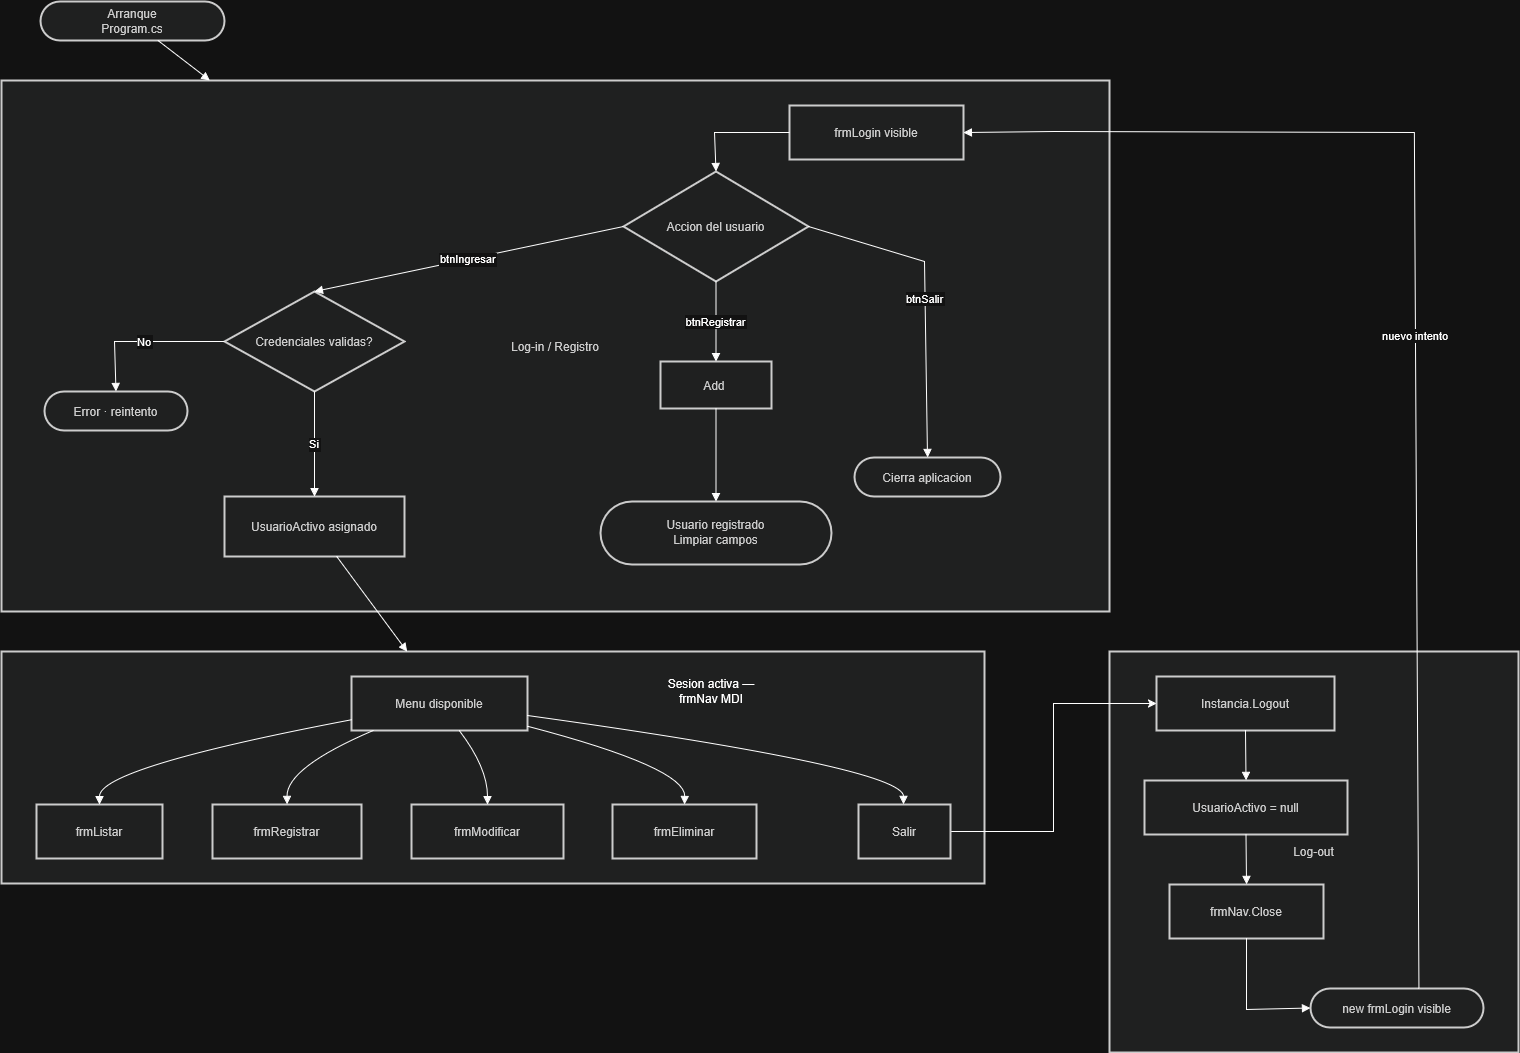

The diagram above was exported from draw.io. Its source (the exported page's mxGraphModel, read from the mxfile embedded in the PNG):
<mxGraphModel dx="2020" dy="1181" grid="1" gridSize="10" guides="1" tooltips="1" connect="1" arrows="1" fold="1" page="1" pageScale="1" pageWidth="827" pageHeight="1169" math="0" shadow="0">
  <root>
    <mxCell id="0" />
    <mxCell id="1" parent="0" />
    <mxCell id="Nq1tya_8NPV_e0_HNYhQ-1" parent="1" style="whiteSpace=wrap;strokeWidth=2;fillColor=light-dark(#eeeeee,#1f2020);strokeColor=light-dark(#999999,#cccccc);fontColor=light-dark(#333333,#cccccc);" value="Log-out" vertex="1">
      <mxGeometry height="401" width="409" x="1195" y="680" as="geometry" />
    </mxCell>
    <mxCell id="Nq1tya_8NPV_e0_HNYhQ-2" parent="1" style="whiteSpace=wrap;strokeWidth=2;fillColor=light-dark(#eeeeee,#1f2020);strokeColor=light-dark(#999999,#cccccc);fontColor=light-dark(#333333,#cccccc);" value="" vertex="1">
      <mxGeometry height="232" width="983" x="87" y="680" as="geometry" />
    </mxCell>
    <mxCell id="Nq1tya_8NPV_e0_HNYhQ-3" parent="1" style="whiteSpace=wrap;strokeWidth=2;fillColor=light-dark(#eeeeee,#1f2020);strokeColor=light-dark(#999999,#cccccc);fontColor=light-dark(#333333,#cccccc);" value="Log-in / Registro" vertex="1">
      <mxGeometry height="531" width="1108" x="87" y="109" as="geometry" />
    </mxCell>
    <mxCell id="Nq1tya_8NPV_e0_HNYhQ-4" parent="1" style="rounded=1;whiteSpace=wrap;arcSize=50;strokeWidth=2;fillColor=light-dark(#eeeeee,#1f2020);strokeColor=light-dark(#999999,#cccccc);fontColor=light-dark(#333333,#cccccc);" value="Arranque&#10;Program.cs" vertex="1">
      <mxGeometry height="39" width="184" x="126" y="30" as="geometry" />
    </mxCell>
    <mxCell id="Nq1tya_8NPV_e0_HNYhQ-5" parent="1" style="whiteSpace=wrap;strokeWidth=2;fillColor=light-dark(#eeeeee,#1f2020);strokeColor=light-dark(#999999,#cccccc);fontColor=light-dark(#333333,#cccccc);" value="frmLogin visible" vertex="1">
      <mxGeometry height="54" width="174" x="875" y="134" as="geometry" />
    </mxCell>
    <mxCell id="Nq1tya_8NPV_e0_HNYhQ-6" parent="1" style="rhombus;strokeWidth=2;whiteSpace=wrap;fillColor=light-dark(#eeeeee,#1f2020);strokeColor=light-dark(#999999,#cccccc);fontColor=light-dark(#333333,#cccccc);" value="Accion del usuario" vertex="1">
      <mxGeometry height="110" width="185" x="709" y="200" as="geometry" />
    </mxCell>
    <mxCell id="Nq1tya_8NPV_e0_HNYhQ-7" parent="1" style="rhombus;strokeWidth=2;whiteSpace=wrap;fillColor=light-dark(#eeeeee,#1f2020);strokeColor=light-dark(#999999,#cccccc);fontColor=light-dark(#333333,#cccccc);" value="Credenciales validas?" vertex="1">
      <mxGeometry height="100" width="180" x="310" y="320" as="geometry" />
    </mxCell>
    <mxCell id="Nq1tya_8NPV_e0_HNYhQ-8" parent="1" style="whiteSpace=wrap;strokeWidth=2;fillColor=light-dark(#eeeeee,#1f2020);strokeColor=light-dark(#999999,#cccccc);fontColor=light-dark(#333333,#cccccc);" value="Add " vertex="1">
      <mxGeometry height="47" width="111" x="746" y="390" as="geometry" />
    </mxCell>
    <mxCell id="Nq1tya_8NPV_e0_HNYhQ-9" parent="1" style="rounded=1;whiteSpace=wrap;arcSize=50;strokeWidth=2;fillColor=light-dark(#eeeeee,#1f2020);strokeColor=light-dark(#999999,#cccccc);fontColor=light-dark(#333333,#cccccc);" value="Cierra aplicacion" vertex="1">
      <mxGeometry height="39" width="146" x="940" y="486" as="geometry" />
    </mxCell>
    <mxCell id="Nq1tya_8NPV_e0_HNYhQ-10" parent="1" style="rounded=1;whiteSpace=wrap;arcSize=50;strokeWidth=2;fillColor=light-dark(#eeeeee,#1f2020);strokeColor=light-dark(#999999,#cccccc);fontColor=light-dark(#333333,#cccccc);" value="Error · reintento" vertex="1">
      <mxGeometry height="39" width="143" x="130" y="420" as="geometry" />
    </mxCell>
    <mxCell id="Nq1tya_8NPV_e0_HNYhQ-11" parent="1" style="whiteSpace=wrap;strokeWidth=2;fillColor=light-dark(#eeeeee,#1f2020);strokeColor=light-dark(#999999,#cccccc);fontColor=light-dark(#333333,#cccccc);" value="UsuarioActivo asignado" vertex="1">
      <mxGeometry height="60" width="180" x="310" y="525" as="geometry" />
    </mxCell>
    <mxCell id="Nq1tya_8NPV_e0_HNYhQ-12" parent="1" style="rounded=1;whiteSpace=wrap;arcSize=50;strokeWidth=2;fillColor=light-dark(#eeeeee,#1f2020);strokeColor=light-dark(#999999,#cccccc);fontColor=light-dark(#333333,#cccccc);" value="Usuario registrado&#10;Limpiar campos" vertex="1">
      <mxGeometry height="63" width="231" x="686" y="530" as="geometry" />
    </mxCell>
    <mxCell id="Nq1tya_8NPV_e0_HNYhQ-13" parent="1" style="whiteSpace=wrap;strokeWidth=2;fillColor=light-dark(#eeeeee,#1f2020);strokeColor=light-dark(#999999,#cccccc);fontColor=light-dark(#333333,#cccccc);" value="Menu disponible" vertex="1">
      <mxGeometry height="54" width="176" x="437" y="705" as="geometry" />
    </mxCell>
    <mxCell id="Nq1tya_8NPV_e0_HNYhQ-14" parent="1" style="whiteSpace=wrap;strokeWidth=2;fillColor=light-dark(#eeeeee,#1f2020);strokeColor=light-dark(#999999,#cccccc);fontColor=light-dark(#333333,#cccccc);" value="frmListar" vertex="1">
      <mxGeometry height="54" width="126" x="122" y="833" as="geometry" />
    </mxCell>
    <mxCell id="Nq1tya_8NPV_e0_HNYhQ-15" parent="1" style="whiteSpace=wrap;strokeWidth=2;fillColor=light-dark(#eeeeee,#1f2020);strokeColor=light-dark(#999999,#cccccc);fontColor=light-dark(#333333,#cccccc);" value="frmRegistrar" vertex="1">
      <mxGeometry height="54" width="149" x="298" y="833" as="geometry" />
    </mxCell>
    <mxCell id="Nq1tya_8NPV_e0_HNYhQ-16" parent="1" style="whiteSpace=wrap;strokeWidth=2;fillColor=light-dark(#eeeeee,#1f2020);strokeColor=light-dark(#999999,#cccccc);fontColor=light-dark(#333333,#cccccc);" value="frmModificar" vertex="1">
      <mxGeometry height="54" width="152" x="497" y="833" as="geometry" />
    </mxCell>
    <mxCell id="Nq1tya_8NPV_e0_HNYhQ-17" parent="1" style="whiteSpace=wrap;strokeWidth=2;fillColor=light-dark(#eeeeee,#1f2020);strokeColor=light-dark(#999999,#cccccc);fontColor=light-dark(#333333,#cccccc);" value="frmEliminar" vertex="1">
      <mxGeometry height="54" width="144" x="698" y="833" as="geometry" />
    </mxCell>
    <mxCell id="Nq1tya_8NPV_e0_HNYhQ-44" edge="1" parent="1" source="Nq1tya_8NPV_e0_HNYhQ-18" style="edgeStyle=orthogonalEdgeStyle;rounded=0;orthogonalLoop=1;jettySize=auto;html=1;entryX=0;entryY=0.5;entryDx=0;entryDy=0;" target="Nq1tya_8NPV_e0_HNYhQ-19">
      <mxGeometry relative="1" as="geometry" />
    </mxCell>
    <mxCell id="Nq1tya_8NPV_e0_HNYhQ-18" parent="1" style="whiteSpace=wrap;strokeWidth=2;fillColor=light-dark(#eeeeee,#1f2020);strokeColor=light-dark(#999999,#cccccc);fontColor=light-dark(#333333,#cccccc);" value="Salir" vertex="1">
      <mxGeometry height="54" width="92" x="944" y="833" as="geometry" />
    </mxCell>
    <mxCell id="Nq1tya_8NPV_e0_HNYhQ-19" parent="1" style="whiteSpace=wrap;strokeWidth=2;fillColor=light-dark(#eeeeee,#1f2020);strokeColor=light-dark(#999999,#cccccc);fontColor=light-dark(#333333,#cccccc);" value="Instancia.Logout" vertex="1">
      <mxGeometry height="54" width="178" x="1242" y="705" as="geometry" />
    </mxCell>
    <mxCell id="Nq1tya_8NPV_e0_HNYhQ-20" parent="1" style="whiteSpace=wrap;strokeWidth=2;fillColor=light-dark(#eeeeee,#1f2020);strokeColor=light-dark(#999999,#cccccc);fontColor=light-dark(#333333,#cccccc);" value="UsuarioActivo = null" vertex="1">
      <mxGeometry height="54" width="203" x="1230" y="809" as="geometry" />
    </mxCell>
    <mxCell id="Nq1tya_8NPV_e0_HNYhQ-21" parent="1" style="whiteSpace=wrap;strokeWidth=2;fillColor=light-dark(#eeeeee,#1f2020);strokeColor=light-dark(#999999,#cccccc);fontColor=light-dark(#333333,#cccccc);" value="frmNav.Close" vertex="1">
      <mxGeometry height="54" width="154" x="1255" y="913" as="geometry" />
    </mxCell>
    <mxCell id="Nq1tya_8NPV_e0_HNYhQ-22" parent="1" style="rounded=1;whiteSpace=wrap;arcSize=50;strokeWidth=2;fillColor=light-dark(#eeeeee,#1f2020);strokeColor=light-dark(#999999,#cccccc);fontColor=light-dark(#333333,#cccccc);" value="new frmLogin visible" vertex="1">
      <mxGeometry height="39" width="173" x="1396" y="1017" as="geometry" />
    </mxCell>
    <mxCell id="Nq1tya_8NPV_e0_HNYhQ-23" edge="1" parent="1" source="Nq1tya_8NPV_e0_HNYhQ-5" style="startArrow=none;endArrow=block;exitX=0;exitY=0.5;entryX=0.5;entryY=0;rounded=0;exitDx=0;exitDy=0;" target="Nq1tya_8NPV_e0_HNYhQ-6" value="">
      <mxGeometry relative="1" as="geometry">
        <Array as="points">
          <mxPoint x="800" y="161" />
        </Array>
      </mxGeometry>
    </mxCell>
    <mxCell id="Nq1tya_8NPV_e0_HNYhQ-24" edge="1" parent="1" source="Nq1tya_8NPV_e0_HNYhQ-6" style="startArrow=none;endArrow=block;exitX=0;exitY=0.5;entryX=0.5;entryY=0;rounded=0;exitDx=0;exitDy=0;" target="Nq1tya_8NPV_e0_HNYhQ-7" value="btnIngresar">
      <mxGeometry relative="1" as="geometry" />
    </mxCell>
    <mxCell id="Nq1tya_8NPV_e0_HNYhQ-25" edge="1" parent="1" source="Nq1tya_8NPV_e0_HNYhQ-6" style="curved=1;startArrow=none;endArrow=block;exitX=0.5;exitY=1;entryX=0.5;entryY=0;rounded=0;" target="Nq1tya_8NPV_e0_HNYhQ-8" value="btnRegistrar">
      <mxGeometry relative="1" as="geometry">
        <Array as="points" />
      </mxGeometry>
    </mxCell>
    <mxCell id="Nq1tya_8NPV_e0_HNYhQ-26" edge="1" parent="1" source="Nq1tya_8NPV_e0_HNYhQ-6" style="startArrow=none;endArrow=block;exitX=1;exitY=0.5;entryX=0.5;entryY=0.01;rounded=0;exitDx=0;exitDy=0;" target="Nq1tya_8NPV_e0_HNYhQ-9" value="btnSalir">
      <mxGeometry relative="1" as="geometry">
        <Array as="points">
          <mxPoint x="1010" y="290" />
        </Array>
      </mxGeometry>
    </mxCell>
    <mxCell id="Nq1tya_8NPV_e0_HNYhQ-27" edge="1" parent="1" source="Nq1tya_8NPV_e0_HNYhQ-7" style="startArrow=none;endArrow=block;exitX=0;exitY=0.5;entryX=0.5;entryY=0;rounded=0;exitDx=0;exitDy=0;" target="Nq1tya_8NPV_e0_HNYhQ-10" value="No">
      <mxGeometry relative="1" as="geometry">
        <Array as="points">
          <mxPoint x="200" y="370" />
        </Array>
      </mxGeometry>
    </mxCell>
    <mxCell id="Nq1tya_8NPV_e0_HNYhQ-28" edge="1" parent="1" source="Nq1tya_8NPV_e0_HNYhQ-7" style="startArrow=none;endArrow=block;exitX=0.5;exitY=1;entryX=0.5;entryY=0;rounded=0;exitDx=0;exitDy=0;" target="Nq1tya_8NPV_e0_HNYhQ-11" value="Si">
      <mxGeometry relative="1" as="geometry" />
    </mxCell>
    <mxCell id="Nq1tya_8NPV_e0_HNYhQ-29" edge="1" parent="1" source="Nq1tya_8NPV_e0_HNYhQ-8" style="curved=1;startArrow=none;endArrow=block;exitX=0.5;exitY=1;entryX=0.5;entryY=0;rounded=0;" target="Nq1tya_8NPV_e0_HNYhQ-12" value="">
      <mxGeometry relative="1" as="geometry">
        <Array as="points" />
      </mxGeometry>
    </mxCell>
    <mxCell id="Nq1tya_8NPV_e0_HNYhQ-30" edge="1" parent="1" source="Nq1tya_8NPV_e0_HNYhQ-13" style="curved=1;startArrow=none;endArrow=block;exitX=0;exitY=0.8;entryX=0.5;entryY=-0.01;rounded=0;" target="Nq1tya_8NPV_e0_HNYhQ-14" value="">
      <mxGeometry relative="1" as="geometry">
        <Array as="points">
          <mxPoint x="185" y="796" />
        </Array>
      </mxGeometry>
    </mxCell>
    <mxCell id="Nq1tya_8NPV_e0_HNYhQ-31" edge="1" parent="1" source="Nq1tya_8NPV_e0_HNYhQ-13" style="curved=1;startArrow=none;endArrow=block;exitX=0.13;exitY=0.99;entryX=0.5;entryY=-0.01;rounded=0;" target="Nq1tya_8NPV_e0_HNYhQ-15" value="">
      <mxGeometry relative="1" as="geometry">
        <Array as="points">
          <mxPoint x="372" y="796" />
        </Array>
      </mxGeometry>
    </mxCell>
    <mxCell id="Nq1tya_8NPV_e0_HNYhQ-32" edge="1" parent="1" source="Nq1tya_8NPV_e0_HNYhQ-13" style="curved=1;startArrow=none;endArrow=block;exitX=0.61;exitY=0.99;entryX=0.5;entryY=-0.01;rounded=0;" target="Nq1tya_8NPV_e0_HNYhQ-16" value="">
      <mxGeometry relative="1" as="geometry">
        <Array as="points">
          <mxPoint x="573" y="796" />
        </Array>
      </mxGeometry>
    </mxCell>
    <mxCell id="Nq1tya_8NPV_e0_HNYhQ-33" edge="1" parent="1" source="Nq1tya_8NPV_e0_HNYhQ-13" style="curved=1;startArrow=none;endArrow=block;exitX=1;exitY=0.92;entryX=0.5;entryY=-0.01;rounded=0;" target="Nq1tya_8NPV_e0_HNYhQ-17" value="">
      <mxGeometry relative="1" as="geometry">
        <Array as="points">
          <mxPoint x="771" y="796" />
        </Array>
      </mxGeometry>
    </mxCell>
    <mxCell id="Nq1tya_8NPV_e0_HNYhQ-34" edge="1" parent="1" source="Nq1tya_8NPV_e0_HNYhQ-13" style="curved=1;startArrow=none;endArrow=block;exitX=1;exitY=0.72;entryX=0.49;entryY=-0.01;rounded=0;" target="Nq1tya_8NPV_e0_HNYhQ-18" value="">
      <mxGeometry relative="1" as="geometry">
        <Array as="points">
          <mxPoint x="989" y="796" />
        </Array>
      </mxGeometry>
    </mxCell>
    <mxCell id="Nq1tya_8NPV_e0_HNYhQ-35" edge="1" parent="1" source="Nq1tya_8NPV_e0_HNYhQ-19" style="curved=1;startArrow=none;endArrow=block;exitX=0.5;exitY=0.99;entryX=0.5;entryY=-0.01;rounded=0;" target="Nq1tya_8NPV_e0_HNYhQ-20" value="">
      <mxGeometry relative="1" as="geometry">
        <Array as="points" />
      </mxGeometry>
    </mxCell>
    <mxCell id="Nq1tya_8NPV_e0_HNYhQ-36" edge="1" parent="1" source="Nq1tya_8NPV_e0_HNYhQ-20" style="curved=1;startArrow=none;endArrow=block;exitX=0.5;exitY=0.99;entryX=0.5;entryY=-0.01;rounded=0;" target="Nq1tya_8NPV_e0_HNYhQ-21" value="">
      <mxGeometry relative="1" as="geometry">
        <Array as="points" />
      </mxGeometry>
    </mxCell>
    <mxCell id="Nq1tya_8NPV_e0_HNYhQ-37" edge="1" parent="1" source="Nq1tya_8NPV_e0_HNYhQ-21" style="startArrow=none;endArrow=block;exitX=0.5;exitY=0.99;entryX=0;entryY=0.5;rounded=0;entryDx=0;entryDy=0;" target="Nq1tya_8NPV_e0_HNYhQ-22" value="">
      <mxGeometry relative="1" as="geometry">
        <Array as="points">
          <mxPoint x="1332" y="1038" />
        </Array>
      </mxGeometry>
    </mxCell>
    <mxCell id="Nq1tya_8NPV_e0_HNYhQ-39" edge="1" parent="1" source="Nq1tya_8NPV_e0_HNYhQ-22" style="startArrow=none;endArrow=block;exitX=0.63;exitY=-0.01;entryX=1;entryY=0.5;rounded=0;entryDx=0;entryDy=0;" target="Nq1tya_8NPV_e0_HNYhQ-5" value="nuevo intento">
      <mxGeometry relative="1" as="geometry">
        <Array as="points">
          <mxPoint x="1500" y="161" />
          <mxPoint x="1140" y="160" />
        </Array>
      </mxGeometry>
    </mxCell>
    <mxCell id="Nq1tya_8NPV_e0_HNYhQ-40" edge="1" parent="1" source="Nq1tya_8NPV_e0_HNYhQ-4" style="curved=1;startArrow=none;endArrow=block;rounded=0;" target="Nq1tya_8NPV_e0_HNYhQ-3" value="">
      <mxGeometry relative="1" as="geometry">
        <Array as="points" />
      </mxGeometry>
    </mxCell>
    <mxCell id="Nq1tya_8NPV_e0_HNYhQ-41" edge="1" parent="1" source="Nq1tya_8NPV_e0_HNYhQ-11" style="curved=1;startArrow=none;endArrow=block;rounded=0;" target="Nq1tya_8NPV_e0_HNYhQ-2" value="">
      <mxGeometry relative="1" as="geometry">
        <Array as="points" />
      </mxGeometry>
    </mxCell>
    <mxCell id="Nq1tya_8NPV_e0_HNYhQ-42" parent="1" style="text;html=1;whiteSpace=wrap;strokeColor=none;fillColor=none;align=center;verticalAlign=middle;rounded=0;" value="Sesion activa — frmNav MDI" vertex="1">
      <mxGeometry height="30" width="100" x="747" y="705" as="geometry" />
    </mxCell>
  </root>
</mxGraphModel>